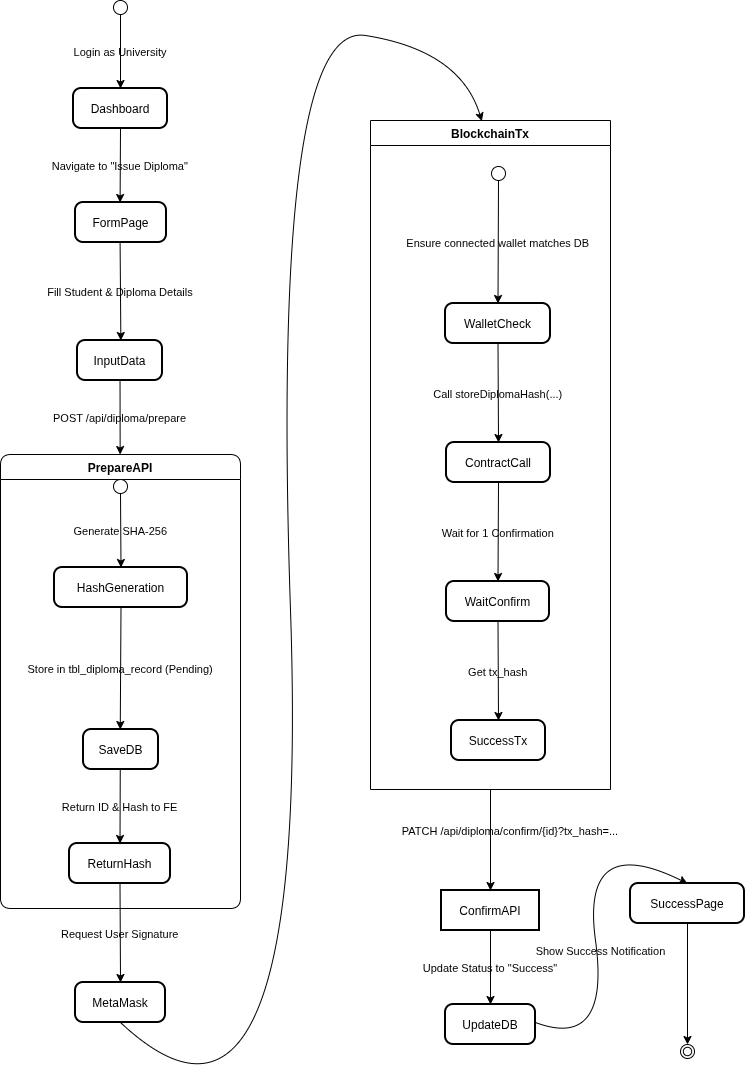

The diagram above was exported from draw.io. Its source (the exported page's mxGraphModel, read from the mxfile embedded in the PNG):
<mxGraphModel dx="2812" dy="1590" grid="0" gridSize="10" guides="1" tooltips="1" connect="1" arrows="1" fold="1" page="1" pageScale="1" pageWidth="827" pageHeight="1169" background="#ffffff" math="0" shadow="0">
  <root>
    <mxCell id="0" />
    <mxCell id="1" parent="0" />
    <mxCell id="MdStQhSsDz5NUdGJpsrK-192" parent="1" style="ellipse;labelBackgroundColor=none;rounded=1;" value="" vertex="1">
      <mxGeometry height="14" width="14" x="150" y="22" as="geometry" />
    </mxCell>
    <mxCell id="MdStQhSsDz5NUdGJpsrK-193" parent="1" style="rounded=1;arcSize=20;strokeWidth=2;labelBackgroundColor=none;" value="Dashboard" vertex="1">
      <mxGeometry height="40" width="94" x="110" y="110" as="geometry" />
    </mxCell>
    <mxCell id="MdStQhSsDz5NUdGJpsrK-194" parent="1" style="rounded=1;arcSize=20;strokeWidth=2;labelBackgroundColor=none;" value="FormPage" vertex="1">
      <mxGeometry height="40" width="91" x="112" y="224" as="geometry" />
    </mxCell>
    <mxCell id="MdStQhSsDz5NUdGJpsrK-195" parent="1" style="rounded=1;arcSize=20;strokeWidth=2;labelBackgroundColor=none;" value="InputData" vertex="1">
      <mxGeometry height="40" width="85" x="114" y="362" as="geometry" />
    </mxCell>
    <mxCell id="MdStQhSsDz5NUdGJpsrK-196" parent="1" style="swimlane;fontStyle=1;align=center;verticalAlign=middle;startSize=25;container=0;collapsible=0;rounded=1;arcSize=14;dropTarget=0;labelBackgroundColor=none;" value="PrepareAPI" vertex="1">
      <mxGeometry height="454" width="240" x="37" y="476" as="geometry" />
    </mxCell>
    <mxCell id="MdStQhSsDz5NUdGJpsrK-197" parent="1" style="ellipse;labelBackgroundColor=none;rounded=1;" value="" vertex="1">
      <mxGeometry height="14" width="14" x="150" y="501" as="geometry" />
    </mxCell>
    <mxCell id="MdStQhSsDz5NUdGJpsrK-198" parent="1" style="rounded=1;arcSize=20;strokeWidth=2;labelBackgroundColor=none;" value="HashGeneration" vertex="1">
      <mxGeometry height="40" width="133" x="91" y="589" as="geometry" />
    </mxCell>
    <mxCell id="MdStQhSsDz5NUdGJpsrK-199" parent="1" style="rounded=1;arcSize=20;strokeWidth=2;labelBackgroundColor=none;" value="SaveDB" vertex="1">
      <mxGeometry height="40" width="75" x="120" y="751" as="geometry" />
    </mxCell>
    <mxCell id="MdStQhSsDz5NUdGJpsrK-200" parent="1" style="rounded=1;arcSize=20;strokeWidth=2;labelBackgroundColor=none;" value="ReturnHash" vertex="1">
      <mxGeometry height="40" width="101" x="106" y="865" as="geometry" />
    </mxCell>
    <mxCell id="MdStQhSsDz5NUdGJpsrK-201" parent="1" style="rounded=1;arcSize=20;strokeWidth=2;labelBackgroundColor=none;" value="MetaMask" vertex="1">
      <mxGeometry height="40" width="90" x="112" y="1004" as="geometry" />
    </mxCell>
    <mxCell id="MdStQhSsDz5NUdGJpsrK-202" parent="1" style="swimlane;fontStyle=1;align=center;verticalAlign=top;startSize=25;container=0;collapsible=0;rounded=1;arcSize=0;dropTarget=0;labelBackgroundColor=none;" value="BlockchainTx" vertex="1">
      <mxGeometry height="669" width="240" x="407" y="142" as="geometry" />
    </mxCell>
    <mxCell id="MdStQhSsDz5NUdGJpsrK-203" parent="MdStQhSsDz5NUdGJpsrK-202" style="ellipse;labelBackgroundColor=none;rounded=1;" value="" vertex="1">
      <mxGeometry height="14" width="14" x="121" y="46" as="geometry" />
    </mxCell>
    <mxCell id="MdStQhSsDz5NUdGJpsrK-204" parent="MdStQhSsDz5NUdGJpsrK-202" style="rounded=1;arcSize=20;strokeWidth=2;labelBackgroundColor=none;" value="WalletCheck" vertex="1">
      <mxGeometry height="40" width="105" x="75" y="183" as="geometry" />
    </mxCell>
    <mxCell id="MdStQhSsDz5NUdGJpsrK-205" parent="MdStQhSsDz5NUdGJpsrK-202" style="rounded=1;arcSize=20;strokeWidth=2;labelBackgroundColor=none;" value="ContractCall" vertex="1">
      <mxGeometry height="40" width="104" x="76" y="322" as="geometry" />
    </mxCell>
    <mxCell id="MdStQhSsDz5NUdGJpsrK-206" parent="MdStQhSsDz5NUdGJpsrK-202" style="rounded=1;arcSize=20;strokeWidth=2;labelBackgroundColor=none;" value="WaitConfirm" vertex="1">
      <mxGeometry height="40" width="103" x="76" y="461" as="geometry" />
    </mxCell>
    <mxCell id="MdStQhSsDz5NUdGJpsrK-207" parent="MdStQhSsDz5NUdGJpsrK-202" style="rounded=1;arcSize=20;strokeWidth=2;labelBackgroundColor=none;" value="SuccessTx" vertex="1">
      <mxGeometry height="40" width="94" x="81" y="600" as="geometry" />
    </mxCell>
    <mxCell id="MdStQhSsDz5NUdGJpsrK-208" edge="1" parent="MdStQhSsDz5NUdGJpsrK-202" source="MdStQhSsDz5NUdGJpsrK-203" style="curved=1;startArrow=none;;fillColor=none;;exitX=0.5;exitY=0.96;entryX=0.5;entryY=-0.01;rounded=1;labelBackgroundColor=none;fontColor=default;" target="MdStQhSsDz5NUdGJpsrK-204" value="Ensure connected wallet matches DB">
      <mxGeometry relative="1" as="geometry">
        <Array as="points" />
      </mxGeometry>
    </mxCell>
    <mxCell id="MdStQhSsDz5NUdGJpsrK-209" edge="1" parent="MdStQhSsDz5NUdGJpsrK-202" source="MdStQhSsDz5NUdGJpsrK-204" style="curved=1;startArrow=none;;fillColor=none;;exitX=0.5;exitY=0.99;entryX=0.5;entryY=-0.01;rounded=1;labelBackgroundColor=none;fontColor=default;" target="MdStQhSsDz5NUdGJpsrK-205" value="Call storeDiplomaHash(...)">
      <mxGeometry relative="1" as="geometry">
        <Array as="points" />
      </mxGeometry>
    </mxCell>
    <mxCell id="MdStQhSsDz5NUdGJpsrK-210" edge="1" parent="MdStQhSsDz5NUdGJpsrK-202" source="MdStQhSsDz5NUdGJpsrK-205" style="curved=1;startArrow=none;;fillColor=none;;exitX=0.5;exitY=0.99;entryX=0.5;entryY=-0.01;rounded=1;labelBackgroundColor=none;fontColor=default;" target="MdStQhSsDz5NUdGJpsrK-206" value="Wait for 1 Confirmation">
      <mxGeometry relative="1" as="geometry">
        <Array as="points" />
      </mxGeometry>
    </mxCell>
    <mxCell id="MdStQhSsDz5NUdGJpsrK-211" edge="1" parent="MdStQhSsDz5NUdGJpsrK-202" source="MdStQhSsDz5NUdGJpsrK-206" style="curved=1;startArrow=none;;fillColor=none;;exitX=0.5;exitY=0.99;entryX=0.5;entryY=-0.01;rounded=1;labelBackgroundColor=none;fontColor=default;" target="MdStQhSsDz5NUdGJpsrK-207" value="Get tx_hash">
      <mxGeometry relative="1" as="geometry">
        <Array as="points" />
      </mxGeometry>
    </mxCell>
    <mxCell id="MdStQhSsDz5NUdGJpsrK-212" parent="1" style="rounded=1;arcSize=0;strokeWidth=2;labelBackgroundColor=none;" value="ConfirmAPI" vertex="1">
      <mxGeometry height="40" width="98" x="478" y="912" as="geometry" />
    </mxCell>
    <mxCell id="MdStQhSsDz5NUdGJpsrK-213" parent="1" style="rounded=1;arcSize=20;strokeWidth=2;labelBackgroundColor=none;" value="UpdateDB" vertex="1">
      <mxGeometry height="40" width="90" x="482" y="1026" as="geometry" />
    </mxCell>
    <mxCell id="MdStQhSsDz5NUdGJpsrK-214" parent="1" style="rounded=1;arcSize=20;strokeWidth=2;labelBackgroundColor=none;" value="SuccessPage" vertex="1">
      <mxGeometry height="40" width="114" x="667" y="905" as="geometry" />
    </mxCell>
    <mxCell id="MdStQhSsDz5NUdGJpsrK-215" parent="1" style="ellipse;shape=endState;labelBackgroundColor=none;rounded=1;" value="" vertex="1">
      <mxGeometry height="14" width="14" x="717" y="1066" as="geometry" />
    </mxCell>
    <mxCell id="MdStQhSsDz5NUdGJpsrK-216" edge="1" parent="1" source="MdStQhSsDz5NUdGJpsrK-192" style="curved=1;startArrow=none;;fillColor=none;;exitX=0.5;exitY=1;entryX=0.5;entryY=0;rounded=1;labelBackgroundColor=none;fontColor=default;" target="MdStQhSsDz5NUdGJpsrK-193" value="Login as University">
      <mxGeometry relative="1" as="geometry">
        <Array as="points" />
      </mxGeometry>
    </mxCell>
    <mxCell id="MdStQhSsDz5NUdGJpsrK-217" edge="1" parent="1" source="MdStQhSsDz5NUdGJpsrK-193" style="curved=1;startArrow=none;;fillColor=none;;exitX=0.5;exitY=1;entryX=0.49;entryY=0;rounded=1;labelBackgroundColor=none;fontColor=default;" target="MdStQhSsDz5NUdGJpsrK-194" value="Navigate to &quot;Issue Diploma&quot;">
      <mxGeometry relative="1" as="geometry">
        <Array as="points" />
      </mxGeometry>
    </mxCell>
    <mxCell id="MdStQhSsDz5NUdGJpsrK-218" edge="1" parent="1" source="MdStQhSsDz5NUdGJpsrK-194" style="curved=1;startArrow=none;;fillColor=none;;exitX=0.49;exitY=1;entryX=0.51;entryY=0;rounded=1;labelBackgroundColor=none;fontColor=default;" target="MdStQhSsDz5NUdGJpsrK-195" value="Fill Student &amp; Diploma Details">
      <mxGeometry relative="1" as="geometry">
        <Array as="points" />
      </mxGeometry>
    </mxCell>
    <mxCell id="MdStQhSsDz5NUdGJpsrK-219" edge="1" parent="1" source="MdStQhSsDz5NUdGJpsrK-197" style="curved=1;startArrow=none;;fillColor=none;;exitX=0.5;exitY=1;entryX=0.5;entryY=0;rounded=1;labelBackgroundColor=none;fontColor=default;" target="MdStQhSsDz5NUdGJpsrK-198" value="Generate SHA-256">
      <mxGeometry relative="1" as="geometry">
        <Array as="points" />
      </mxGeometry>
    </mxCell>
    <mxCell id="MdStQhSsDz5NUdGJpsrK-220" edge="1" parent="1" source="MdStQhSsDz5NUdGJpsrK-198" style="curved=1;startArrow=none;;fillColor=none;;exitX=0.5;exitY=1;entryX=0.49;entryY=0;rounded=1;labelBackgroundColor=none;fontColor=default;" target="MdStQhSsDz5NUdGJpsrK-199" value="Store in tbl_diploma_record (Pending)">
      <mxGeometry relative="1" as="geometry">
        <Array as="points" />
      </mxGeometry>
    </mxCell>
    <mxCell id="MdStQhSsDz5NUdGJpsrK-221" edge="1" parent="1" source="MdStQhSsDz5NUdGJpsrK-199" style="curved=1;startArrow=none;;fillColor=none;;exitX=0.49;exitY=1;entryX=0.5;entryY=0;rounded=1;labelBackgroundColor=none;fontColor=default;" target="MdStQhSsDz5NUdGJpsrK-200" value="Return ID &amp; Hash to FE">
      <mxGeometry relative="1" as="geometry">
        <Array as="points" />
      </mxGeometry>
    </mxCell>
    <mxCell id="MdStQhSsDz5NUdGJpsrK-222" edge="1" parent="1" source="MdStQhSsDz5NUdGJpsrK-200" style="curved=1;startArrow=none;;fillColor=none;;exitX=0.5;exitY=1;entryX=0.5;entryY=0;rounded=1;labelBackgroundColor=none;fontColor=default;" target="MdStQhSsDz5NUdGJpsrK-201" value="Request User Signature">
      <mxGeometry relative="1" as="geometry">
        <Array as="points" />
      </mxGeometry>
    </mxCell>
    <mxCell id="MdStQhSsDz5NUdGJpsrK-223" edge="1" parent="1" source="MdStQhSsDz5NUdGJpsrK-212" style="curved=1;startArrow=none;;fillColor=none;;exitX=0.5;exitY=1;entryX=0.5;entryY=0;rounded=1;labelBackgroundColor=none;fontColor=default;" target="MdStQhSsDz5NUdGJpsrK-213" value="Update Status to &quot;Success&quot;">
      <mxGeometry relative="1" as="geometry">
        <Array as="points" />
      </mxGeometry>
    </mxCell>
    <mxCell id="MdStQhSsDz5NUdGJpsrK-224" edge="1" parent="1" style="curved=1;startArrow=none;;fillColor=none;;exitX=0.5;exitY=1;entryX=0.5;entryY=0;rounded=1;entryDx=0;entryDy=0;labelBackgroundColor=none;fontColor=default;" target="MdStQhSsDz5NUdGJpsrK-214" value="Show Success Notification">
      <mxGeometry relative="1" x="-0.1436" y="-4" as="geometry">
        <mxPoint as="offset" />
        <Array as="points">
          <mxPoint x="647" y="1072" />
          <mxPoint x="617" y="852" />
        </Array>
        <mxPoint x="572" y="1044" as="sourcePoint" />
        <mxPoint x="779" y="868" as="targetPoint" />
      </mxGeometry>
    </mxCell>
    <mxCell id="MdStQhSsDz5NUdGJpsrK-225" edge="1" parent="1" source="MdStQhSsDz5NUdGJpsrK-214" style="curved=1;startArrow=none;;fillColor=none;;exitX=0.5;exitY=1;entryX=0.5;entryY=0;rounded=1;labelBackgroundColor=none;fontColor=default;" target="MdStQhSsDz5NUdGJpsrK-215" value="">
      <mxGeometry relative="1" as="geometry">
        <Array as="points" />
      </mxGeometry>
    </mxCell>
    <mxCell id="MdStQhSsDz5NUdGJpsrK-226" edge="1" parent="1" source="MdStQhSsDz5NUdGJpsrK-195" style="curved=1;startArrow=none;;fillColor=none;;rounded=1;labelBackgroundColor=none;fontColor=default;" target="MdStQhSsDz5NUdGJpsrK-196" value="POST /api/diploma/prepare">
      <mxGeometry relative="1" as="geometry">
        <Array as="points" />
      </mxGeometry>
    </mxCell>
    <mxCell id="MdStQhSsDz5NUdGJpsrK-227" edge="1" parent="1" style="curved=1;startArrow=none;;fillColor=none;;exitX=0.5;exitY=1;entryX=0.464;entryY=0.001;rounded=1;entryDx=0;entryDy=0;entryPerimeter=0;labelBackgroundColor=none;fontColor=default;" target="MdStQhSsDz5NUdGJpsrK-202" value="">
      <mxGeometry relative="1" as="geometry">
        <Array as="points">
          <mxPoint x="347" y="1222" />
          <mxPoint x="307" y="42" />
          <mxPoint x="497" y="72" />
        </Array>
        <mxPoint x="157" y="1044" as="sourcePoint" />
        <mxPoint x="467" y="62" as="targetPoint" />
      </mxGeometry>
    </mxCell>
    <mxCell id="MdStQhSsDz5NUdGJpsrK-228" edge="1" parent="1" source="MdStQhSsDz5NUdGJpsrK-202" style="curved=1;startArrow=none;;fillColor=none;;exitX=0.5;exitY=1;entryX=0.5;entryY=0;rounded=1;labelBackgroundColor=none;fontColor=default;" target="MdStQhSsDz5NUdGJpsrK-212" value="PATCH /api/diploma/confirm/{id}?tx_hash=...">
      <mxGeometry relative="1" x="-0.1881" y="20" as="geometry">
        <mxPoint as="offset" />
        <Array as="points" />
      </mxGeometry>
    </mxCell>
  </root>
</mxGraphModel>